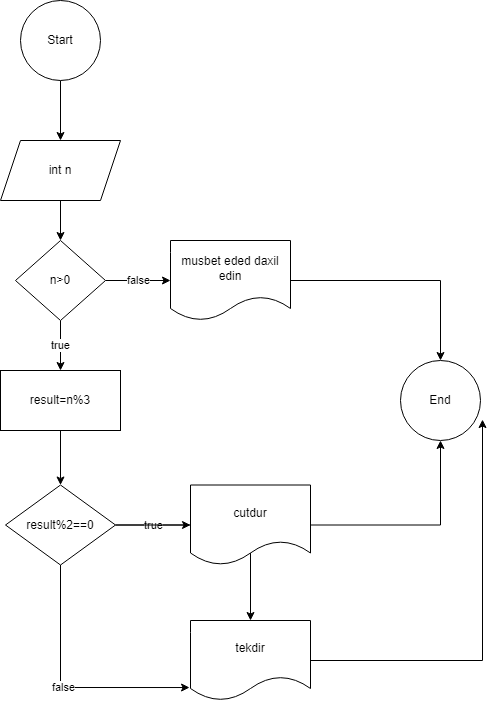

The diagram above was exported from draw.io. Its source (the exported page's mxGraphModel, read from the mxfile embedded in the PNG):
<mxGraphModel dx="880" dy="468" grid="1" gridSize="10" guides="1" tooltips="1" connect="1" arrows="1" fold="1" page="1" pageScale="1" pageWidth="827" pageHeight="1169" math="0" shadow="0">
  <root>
    <mxCell id="0" />
    <mxCell id="1" parent="0" />
    <mxCell id="2ixPdl3Q0ehvwzWdYqUg-1" value="End" style="ellipse;whiteSpace=wrap;html=1;aspect=fixed;" vertex="1" parent="1">
      <mxGeometry x="480" y="380" width="80" height="80" as="geometry" />
    </mxCell>
    <mxCell id="2ixPdl3Q0ehvwzWdYqUg-4" value="" style="edgeStyle=orthogonalEdgeStyle;rounded=0;orthogonalLoop=1;jettySize=auto;html=1;" edge="1" parent="1" source="2ixPdl3Q0ehvwzWdYqUg-2" target="2ixPdl3Q0ehvwzWdYqUg-3">
      <mxGeometry relative="1" as="geometry" />
    </mxCell>
    <mxCell id="2ixPdl3Q0ehvwzWdYqUg-2" value="Start" style="ellipse;whiteSpace=wrap;html=1;aspect=fixed;" vertex="1" parent="1">
      <mxGeometry x="100" y="20" width="80" height="80" as="geometry" />
    </mxCell>
    <mxCell id="2ixPdl3Q0ehvwzWdYqUg-6" value="" style="edgeStyle=orthogonalEdgeStyle;rounded=0;orthogonalLoop=1;jettySize=auto;html=1;" edge="1" parent="1" source="2ixPdl3Q0ehvwzWdYqUg-3" target="2ixPdl3Q0ehvwzWdYqUg-5">
      <mxGeometry relative="1" as="geometry" />
    </mxCell>
    <mxCell id="2ixPdl3Q0ehvwzWdYqUg-3" value="int n" style="shape=parallelogram;perimeter=parallelogramPerimeter;whiteSpace=wrap;html=1;fixedSize=1;" vertex="1" parent="1">
      <mxGeometry x="80" y="160" width="120" height="60" as="geometry" />
    </mxCell>
    <mxCell id="2ixPdl3Q0ehvwzWdYqUg-8" value="true" style="edgeStyle=orthogonalEdgeStyle;rounded=0;orthogonalLoop=1;jettySize=auto;html=1;" edge="1" parent="1" source="2ixPdl3Q0ehvwzWdYqUg-5" target="2ixPdl3Q0ehvwzWdYqUg-7">
      <mxGeometry relative="1" as="geometry" />
    </mxCell>
    <mxCell id="2ixPdl3Q0ehvwzWdYqUg-10" value="false" style="edgeStyle=orthogonalEdgeStyle;rounded=0;orthogonalLoop=1;jettySize=auto;html=1;" edge="1" parent="1" source="2ixPdl3Q0ehvwzWdYqUg-5" target="2ixPdl3Q0ehvwzWdYqUg-9">
      <mxGeometry relative="1" as="geometry" />
    </mxCell>
    <mxCell id="2ixPdl3Q0ehvwzWdYqUg-5" value="n&amp;gt;0" style="rhombus;whiteSpace=wrap;html=1;" vertex="1" parent="1">
      <mxGeometry x="95" y="260" width="90" height="80" as="geometry" />
    </mxCell>
    <mxCell id="2ixPdl3Q0ehvwzWdYqUg-12" value="" style="edgeStyle=orthogonalEdgeStyle;rounded=0;orthogonalLoop=1;jettySize=auto;html=1;" edge="1" parent="1" source="2ixPdl3Q0ehvwzWdYqUg-7" target="2ixPdl3Q0ehvwzWdYqUg-11">
      <mxGeometry relative="1" as="geometry" />
    </mxCell>
    <mxCell id="2ixPdl3Q0ehvwzWdYqUg-7" value="result=n%3" style="whiteSpace=wrap;html=1;" vertex="1" parent="1">
      <mxGeometry x="80" y="390" width="120" height="60" as="geometry" />
    </mxCell>
    <mxCell id="2ixPdl3Q0ehvwzWdYqUg-18" style="edgeStyle=orthogonalEdgeStyle;rounded=0;orthogonalLoop=1;jettySize=auto;html=1;" edge="1" parent="1" source="2ixPdl3Q0ehvwzWdYqUg-9" target="2ixPdl3Q0ehvwzWdYqUg-1">
      <mxGeometry relative="1" as="geometry" />
    </mxCell>
    <mxCell id="2ixPdl3Q0ehvwzWdYqUg-9" value="musbet eded daxil edin" style="shape=document;whiteSpace=wrap;html=1;boundedLbl=1;" vertex="1" parent="1">
      <mxGeometry x="250" y="260" width="120" height="80" as="geometry" />
    </mxCell>
    <mxCell id="2ixPdl3Q0ehvwzWdYqUg-14" value="true" style="edgeStyle=orthogonalEdgeStyle;rounded=0;orthogonalLoop=1;jettySize=auto;html=1;" edge="1" parent="1" source="2ixPdl3Q0ehvwzWdYqUg-11" target="2ixPdl3Q0ehvwzWdYqUg-13">
      <mxGeometry relative="1" as="geometry" />
    </mxCell>
    <mxCell id="2ixPdl3Q0ehvwzWdYqUg-16" value="" style="edgeStyle=orthogonalEdgeStyle;rounded=0;orthogonalLoop=1;jettySize=auto;html=1;" edge="1" parent="1" source="2ixPdl3Q0ehvwzWdYqUg-11" target="2ixPdl3Q0ehvwzWdYqUg-15">
      <mxGeometry relative="1" as="geometry" />
    </mxCell>
    <mxCell id="2ixPdl3Q0ehvwzWdYqUg-11" value="result%2==0" style="rhombus;whiteSpace=wrap;html=1;" vertex="1" parent="1">
      <mxGeometry x="85" y="504.5" width="110" height="80" as="geometry" />
    </mxCell>
    <mxCell id="2ixPdl3Q0ehvwzWdYqUg-19" style="edgeStyle=orthogonalEdgeStyle;rounded=0;orthogonalLoop=1;jettySize=auto;html=1;entryX=0.5;entryY=1;entryDx=0;entryDy=0;" edge="1" parent="1" source="2ixPdl3Q0ehvwzWdYqUg-13" target="2ixPdl3Q0ehvwzWdYqUg-1">
      <mxGeometry relative="1" as="geometry" />
    </mxCell>
    <mxCell id="2ixPdl3Q0ehvwzWdYqUg-13" value="cutdur" style="shape=document;whiteSpace=wrap;html=1;boundedLbl=1;" vertex="1" parent="1">
      <mxGeometry x="270" y="504.5" width="120" height="80" as="geometry" />
    </mxCell>
    <mxCell id="2ixPdl3Q0ehvwzWdYqUg-15" value="tekdir" style="shape=document;whiteSpace=wrap;html=1;boundedLbl=1;" vertex="1" parent="1">
      <mxGeometry x="270" y="640" width="120" height="80" as="geometry" />
    </mxCell>
    <mxCell id="2ixPdl3Q0ehvwzWdYqUg-17" value="false" style="edgeStyle=orthogonalEdgeStyle;rounded=0;orthogonalLoop=1;jettySize=auto;html=1;entryX=-0.008;entryY=0.838;entryDx=0;entryDy=0;entryPerimeter=0;" edge="1" parent="1" source="2ixPdl3Q0ehvwzWdYqUg-11" target="2ixPdl3Q0ehvwzWdYqUg-15">
      <mxGeometry relative="1" as="geometry">
        <Array as="points">
          <mxPoint x="140" y="707" />
        </Array>
      </mxGeometry>
    </mxCell>
    <mxCell id="2ixPdl3Q0ehvwzWdYqUg-20" style="edgeStyle=orthogonalEdgeStyle;rounded=0;orthogonalLoop=1;jettySize=auto;html=1;entryX=1.025;entryY=0.738;entryDx=0;entryDy=0;entryPerimeter=0;" edge="1" parent="1" source="2ixPdl3Q0ehvwzWdYqUg-15" target="2ixPdl3Q0ehvwzWdYqUg-1">
      <mxGeometry relative="1" as="geometry" />
    </mxCell>
  </root>
</mxGraphModel>